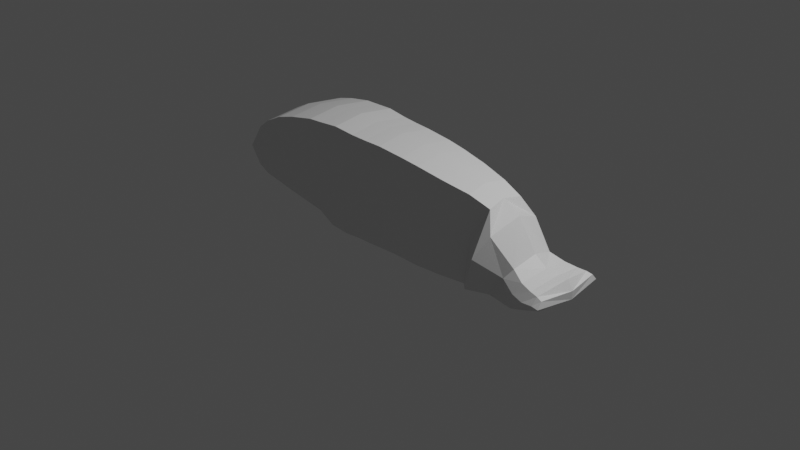 # Source: piggy.blend  (saved by Blender 3.3.6; exported with 4.5.12 LTS)
import bpy
from mathutils import Matrix  # noqa: F401  (used for matrix-valued properties, if any)

bpy.ops.wm.read_factory_settings(use_empty=True)
scene = bpy.context.scene
scene.name = 'Scene'

# ---- collections
col_collection = bpy.data.collections.new('Collection'); scene.collection.children.link(col_collection)

# ---- materials (node trees are filled in below, after node groups)
mat_material = bpy.data.materials.new('Material')
mat_material.alpha_threshold = 0.0
mat_material.use_transparent_shadow = False
mat_material.roughness = 0.5
mat_material.line_color = (0.0, 0.0, 0.0, 1.0)

# ---- material node trees
mat_material.use_nodes = True; mat_material.node_tree.nodes.clear()
_N = mat_material.node_tree.nodes; _L = mat_material.node_tree.links
n0 = _N.new('ShaderNodeOutputMaterial'); n0.name = 'Material Output'; n0.location = (300, 300)
n1 = _N.new('ShaderNodeBsdfPrincipled'); n1.name = 'Principled BSDF'; n1.location = (10, 300)
n1.distribution = 'GGX'
n1.subsurface_method = 'RANDOM_WALK_SKIN'
n1.inputs[3].default_value = 1.45
n1.inputs[27].default_value = (0.0, 0.0, 0.0, 1.0)
n1.inputs[28].default_value = 1.0
_L.new(n1.outputs[0], n0.inputs[0])
n0.is_active_output = True

# ---- world
world_world = bpy.data.worlds.new('World'); scene.world = world_world
world_world.use_nodes = True; world_world.node_tree.nodes.clear()
_N = world_world.node_tree.nodes; _L = world_world.node_tree.links
n0 = _N.new('ShaderNodeOutputWorld'); n0.name = 'World Output'; n0.location = (300, 300)
n1 = _N.new('ShaderNodeBackground'); n1.name = 'Background'; n1.location = (10, 300)
n1.inputs[0].default_value = (0.05088, 0.05088, 0.05088, 1.0)
_L.new(n1.outputs[0], n0.inputs[0])
n0.is_active_output = True
world_world.color = (0.05088, 0.05088, 0.05088)
world_world.use_sun_shadow = False
world_world.sun_shadow_jitter_overblur = 0.0

# ---- cameras
cam_camera = bpy.data.cameras.new('Camera')
cam_camera.clip_end = 100.0
cam_camera.ortho_scale = 7.314

# ---- lights
light_light = bpy.data.lights.new('Light', 'POINT')
light_light.transmission_factor = 0.0
light_light.energy = 1000.0
light_light.shadow_soft_size = 0.1
light_light.shadow_maximum_resolution = 0.006
light_light.use_absolute_resolution = True

# ---- meshes
me_cube = bpy.data.meshes.new('Cube')
me_cube.from_pydata([(-0.4069, -0.4099, 0.861), (-0.4844, 0.632, 0.4292), (-0.4069, -0.03292, -0.9256), (-0.4844, 0.5309, -0.4936), (-0.5866, 0.6084, 0.1741), (0.0, 0.6128, 0.5998), (-0.6096, 0.1281, -0.7815), (-0.6096, -0.02528, 0.624), (0.0, 0.0007459, -1.146), (0.0, 0.6331, -0.5958), (-0.5139, -0.3897, 0.08622), (0.0, -0.4939, 0.8896), (0.0, -0.9669, -1.714), (-9.631e-10, 0.267, -0.8743), (-0.8395, 0.01395, 0.1273), (-4.369e-08, -0.05146, 0.9098), (-0.6326, -2.375, 0.1973), (0.0, -1.531, 0.5929), (-0.6675, -1.237, -0.3102), (-0.5604, -1.001, -1.493), (-0.5604, -1.447, 0.5644), (-0.5842, 0.9373, 0.4612), (-0.5842, 1.053, -0.1746), (-0.6864, 0.9527, 0.204), (0.0, 0.9349, 0.5747), (0.0, 1.155, -0.2768), (-0.6395, 1.173, 0.5487), (-0.6395, 1.262, 0.09451), (-0.7417, 1.192, 0.3068), (0.0, 1.171, 0.6503), (0.0, 1.365, -0.009845), (-0.6755, 1.334, 0.6267), (-0.6755, 1.44, 0.3404), (-0.7776, 1.389, 0.4762), (0.0, 1.362, 0.8082), (0.0, 1.507, 0.2299), (-0.7007, 1.454, 0.6587), (-0.7007, 1.525, 0.4516), (-0.8029, 1.527, 0.5567), (0.0, 1.561, 0.706), (0.0, 1.578, 0.4165), (0.0, 1.642, 0.5545), (-0.4692, -0.8752, 0.7693), (-0.4692, -0.5254, -1.245), (0.0, -0.4192, -1.418), (-0.5763, -0.7662, -0.05387), (0.0, -0.9592, 0.7978), (0.0, -1.486, -1.966), (-0.6077, -1.992, 0.3573), (-0.6077, -1.519, -1.745), (-0.7148, -1.682, -0.5687), (0.0, -2.076, 0.3858), (-0.653, -2.055, -2.06), (-0.7507, -4.327, -0.8153), (0.0, -2.459, 0.2258), (-0.7397, -2.028, -0.7765), (0.0, -1.832, -2.174), (-0.6326, -1.866, -1.953), (0.0, -2.022, -2.281), (-0.7601, -2.382, -0.972), (0.0, -2.998, -0.02595), (-0.6982, -3.555, -0.3942), (-0.653, -2.914, -0.05452), (-0.848, -5.517, -1.976), (0.0, -3.639, -0.3657), (-0.8052, -2.993, -1.259), (0.0, -2.598, -2.626), (-0.6982, -2.632, -2.406), (-0.6768, -2.327, -2.206), (-0.7242, -3.977, -0.5838), (0.0, -2.293, -2.427), (-0.7839, -2.698, -1.118), (0.0, -3.328, -0.2061), (-0.7242, -3.009, -2.569), (-0.6768, -3.244, -0.2347), (0.0, -2.975, -2.789), (-0.8312, -3.457, -1.482), (0.0, -4.061, -0.5553), (-0.7663, -4.587, -0.9823), (-0.7663, -3.756, -2.674), (-0.7971, -5.001, -1.34), (0.0, -4.411, -0.7867), (-0.8577, -3.82, -1.661), (0.0, -3.392, -2.774), (-0.7507, -3.426, -2.553), (0.0, -3.723, -2.895), (-0.8734, -4.185, -1.846), (0.0, -4.671, -0.9538), (-0.8239, -4.701, -2.986), (-0.848, -4.998, -3.076), (0.0, -5.085, -1.311), (-0.9041, -4.57, -2.07), (0.0, -4.195, -3.055), (-0.7971, -4.229, -2.834), (0.0, -4.668, -3.207), (-0.931, -4.967, -2.264), (0.0, -5.382, -1.613), (-0.8239, -5.298, -1.642), (0.0, -5.601, -1.947), (-0.9551, -5.307, -2.453), (0.0, -4.965, -3.297), (-0.8651, -5.633, -2.266), (-0.8651, -5.269, -3.067), (0.0, -5.634, -2.725), (0.0, -5.717, -2.238), (-0.9722, -5.571, -2.75), (0.0, -5.235, -3.287), (-0.8651, -5.633, -2.266), (-0.8651, -5.269, -3.067), (0.0, -5.235, -3.287), (-0.9722, -5.571, -2.75), (0.0, -5.717, -2.238), (0.0, -5.634, -2.725)], [], [(13, 8, 2, 6), (9, 13, 6, 3), (3, 6, 14, 4), (6, 2, 10, 14), (14, 10, 0, 7), (4, 14, 7, 1), (9, 3, 22, 25), (3, 4, 23, 22), (1, 7, 15, 5), (7, 0, 11, 15), (2, 8, 44, 43), (10, 2, 43, 45), (11, 0, 42, 46), (23, 21, 26, 28), (21, 24, 29, 26), (1, 5, 24, 21), (4, 1, 21, 23), (28, 26, 31, 33), (26, 29, 34, 31), (25, 22, 27, 30), (22, 23, 28, 27), (33, 31, 36, 38), (31, 34, 39, 36), (30, 27, 32, 35), (27, 28, 33, 32), (36, 39, 41, 38), (38, 41, 40, 37), (35, 32, 37, 40), (32, 33, 38, 37), (0, 10, 45, 42), (45, 43, 19, 18), (46, 42, 20, 17), (43, 44, 12, 19), (42, 45, 18, 20), (20, 18, 50, 48), (19, 12, 47, 49), (17, 20, 48, 51), (18, 19, 49, 50), (48, 50, 55, 16), (49, 47, 56, 57), (50, 49, 57, 55), (51, 48, 16, 54), (57, 56, 58, 52), (55, 57, 52, 59), (16, 55, 59, 62), (54, 16, 62, 60), (59, 52, 68, 71), (52, 58, 70, 68), (62, 59, 71, 74), (60, 62, 74, 72), (68, 70, 66, 67), (74, 71, 65, 61), (72, 74, 61, 64), (71, 68, 67, 65), (64, 61, 69, 77), (61, 65, 76, 69), (67, 66, 75, 73), (65, 67, 73, 76), (77, 69, 53, 81), (73, 75, 83, 84), (69, 76, 82, 53), (76, 73, 84, 82), (84, 83, 85, 79), (82, 84, 79, 86), (53, 82, 86, 78), (81, 53, 78, 87), (86, 79, 93, 91), (78, 86, 91, 80), (79, 85, 92, 93), (87, 78, 80, 90), (90, 80, 97, 96), (80, 91, 95, 97), (93, 92, 94, 88), (91, 93, 88, 95), (97, 95, 99, 63), (88, 94, 100, 89), (96, 97, 63, 98), (95, 88, 89, 99), (99, 89, 102, 105), (89, 100, 106, 102), (98, 63, 101, 104), (63, 99, 105, 101), (102, 106, 109, 108), (112, 110, 108, 109), (111, 107, 110, 112), (104, 101, 107, 111), (105, 102, 108, 110), (106, 103, 112, 109), (103, 104, 111, 112), (101, 105, 110, 107), (103, 111, 104, 112)])
_uv = me_cube.uv_layers.new(name='UVMap')
_uv.uv.foreach_set('vector', [0.5, 0.875, 0.625, 0.875, 0.625, 1.0, 0.5, 1.0, 0.375, 0.875, 0.5, 0.875, 0.5, 1.0, 0.375, 1.0, 0.375, 0.0, 0.5, 0.0, 0.5, 0.125, 0.375, 0.125, 0.5, 0.0, 0.625, 0.0, 0.625, 0.125, 0.5, 0.125, 0.5, 0.125, 0.625, 0.125, 0.625, 0.25, 0.5, 0.25, 0.375, 0.125, 0.5, 0.125, 0.5, 0.25, 0.375, 0.25, 0.375, 0.875, 0.375, 1.0, 0.375, 1.0, 0.375, 0.875, 0.375, 0.0, 0.375, 0.125, 0.375, 0.125, 0.375, 0.0, 0.375, 0.25, 0.5, 0.25, 0.5, 0.375, 0.375, 0.375, 0.5, 0.25, 0.625, 0.25, 0.625, 0.375, 0.5, 0.375, 0.625, 1.0, 0.625, 0.875, 0.625, 0.875, 0.625, 1.0, 0.625, 0.125, 0.625, 0.0, 0.625, 0.0, 0.625, 0.125, 0.625, 0.375, 0.625, 0.25, 0.625, 0.25, 0.625, 0.375, 0.375, 0.125, 0.375, 0.25, 0.375, 0.25, 0.375, 0.125, 0.375, 0.25, 0.375, 0.375, 0.375, 0.375, 0.375, 0.25, 0.375, 0.25, 0.375, 0.375, 0.375, 0.375, 0.375, 0.25, 0.375, 0.125, 0.375, 0.25, 0.375, 0.25, 0.375, 0.125, 0.375, 0.125, 0.375, 0.25, 0.375, 0.25, 0.375, 0.125, 0.375, 0.25, 0.375, 0.375, 0.375, 0.375, 0.375, 0.25, 0.375, 0.875, 0.375, 1.0, 0.375, 1.0, 0.375, 0.875, 0.375, 0.0, 0.375, 0.125, 0.375, 0.125, 0.375, 0.0, 0.375, 0.125, 0.375, 0.25, 0.375, 0.25, 0.375, 0.125, 0.375, 0.25, 0.375, 0.375, 0.375, 0.375, 0.375, 0.25, 0.375, 0.875, 0.375, 1.0, 0.375, 1.0, 0.375, 0.875, 0.375, 0.0, 0.375, 0.125, 0.375, 0.125, 0.375, 0.0, 0.125, 0.5, 0.25, 0.5, 0.25, 0.625, 0.125, 0.625, 0.125, 0.625, 0.25, 0.625, 0.25, 0.75, 0.125, 0.75, 0.375, 0.875, 0.375, 1.0, 0.375, 1.0, 0.375, 0.875, 0.375, 0.0, 0.375, 0.125, 0.375, 0.125, 0.375, 0.0, 0.625, 0.25, 0.625, 0.125, 0.625, 0.125, 0.625, 0.25, 0.625, 0.125, 0.625, 0.0, 0.625, 0.0, 0.625, 0.125, 0.625, 0.375, 0.625, 0.25, 0.625, 0.25, 0.625, 0.375, 0.625, 1.0, 0.625, 0.875, 0.625, 0.875, 0.625, 1.0, 0.625, 0.25, 0.625, 0.125, 0.625, 0.125, 0.625, 0.25, 0.625, 0.25, 0.625, 0.125, 0.625, 0.125, 0.625, 0.25, 0.625, 1.0, 0.625, 0.875, 0.625, 0.875, 0.625, 1.0, 0.625, 0.375, 0.625, 0.25, 0.625, 0.25, 0.625, 0.375, 0.625, 0.125, 0.625, 0.0, 0.625, 0.0, 0.625, 0.125, 0.625, 0.25, 0.625, 0.125, 0.625, 0.125, 0.625, 0.25, 0.625, 1.0, 0.625, 0.875, 0.625, 0.875, 0.625, 1.0, 0.625, 0.125, 0.625, 0.0, 0.625, 0.0, 0.625, 0.125, 0.625, 0.375, 0.625, 0.25, 0.625, 0.25, 0.625, 0.375, 0.625, 1.0, 0.625, 0.875, 0.625, 0.875, 0.625, 1.0, 0.625, 0.125, 0.625, 0.0, 0.625, 0.0, 0.625, 0.125, 0.625, 0.25, 0.625, 0.125, 0.625, 0.125, 0.625, 0.25, 0.625, 0.375, 0.625, 0.25, 0.625, 0.25, 0.625, 0.375, 0.625, 0.125, 0.625, 0.0, 0.625, 0.0, 0.625, 0.125, 0.625, 1.0, 0.625, 0.875, 0.625, 0.875, 0.625, 1.0, 0.625, 0.25, 0.625, 0.125, 0.625, 0.125, 0.625, 0.25, 0.625, 0.375, 0.625, 0.25, 0.625, 0.25, 0.625, 0.375, 0.625, 1.0, 0.625, 0.875, 0.625, 0.875, 0.625, 1.0, 0.625, 0.25, 0.625, 0.125, 0.625, 0.125, 0.625, 0.25, 0.625, 0.375, 0.625, 0.25, 0.625, 0.25, 0.625, 0.375, 0.625, 0.125, 0.625, 0.0, 0.625, 0.0, 0.625, 0.125, 0.625, 0.375, 0.625, 0.25, 0.625, 0.25, 0.625, 0.375, 0.625, 0.25, 0.625, 0.125, 0.625, 0.125, 0.625, 0.25, 0.625, 1.0, 0.625, 0.875, 0.625, 0.875, 0.625, 1.0, 0.625, 0.125, 0.625, 0.0, 0.625, 0.0, 0.625, 0.125, 0.625, 0.375, 0.625, 0.25, 0.625, 0.25, 0.625, 0.375, 0.625, 1.0, 0.625, 0.875, 0.625, 0.875, 0.625, 1.0, 0.625, 0.25, 0.625, 0.125, 0.625, 0.125, 0.625, 0.25, 0.625, 0.125, 0.625, 0.0, 0.625, 0.0, 0.625, 0.125, 0.625, 1.0, 0.625, 0.875, 0.625, 0.875, 0.625, 1.0, 0.625, 0.125, 0.625, 0.0, 0.625, 0.0, 0.625, 0.125, 0.625, 0.25, 0.625, 0.125, 0.625, 0.125, 0.625, 0.25, 0.625, 0.375, 0.625, 0.25, 0.625, 0.25, 0.625, 0.375, 0.625, 0.125, 0.625, 0.0, 0.625, 0.0, 0.625, 0.125, 0.625, 0.25, 0.625, 0.125, 0.625, 0.125, 0.625, 0.25, 0.625, 1.0, 0.625, 0.875, 0.625, 0.875, 0.625, 1.0, 0.625, 0.375, 0.625, 0.25, 0.625, 0.25, 0.625, 0.375, 0.625, 0.375, 0.625, 0.25, 0.625, 0.25, 0.625, 0.375, 0.625, 0.25, 0.625, 0.125, 0.625, 0.125, 0.625, 0.25, 0.625, 1.0, 0.625, 0.875, 0.625, 0.875, 0.625, 1.0, 0.625, 0.125, 0.625, 0.0, 0.625, 0.0, 0.625, 0.125, 0.625, 0.25, 0.625, 0.125, 0.625, 0.125, 0.625, 0.25, 0.625, 1.0, 0.625, 0.875, 0.625, 0.875, 0.625, 1.0, 0.625, 0.375, 0.625, 0.25, 0.625, 0.25, 0.625, 0.375, 0.625, 0.125, 0.625, 0.0, 0.625, 0.0, 0.625, 0.125, 0.625, 0.125, 0.625, 0.0, 0.625, 0.0, 0.625, 0.125, 0.625, 1.0, 0.625, 0.875, 0.625, 0.875, 0.625, 1.0, 0.625, 0.375, 0.625, 0.25, 0.625, 0.25, 0.625, 0.375, 0.625, 0.25, 0.625, 0.125, 0.625, 0.125, 0.625, 0.25, 0.625, 1.0, 0.625, 0.875, 0.625, 0.875, 0.625, 1.0, 0.75, 0.625, 0.875, 0.625, 0.875, 0.75, 0.75, 0.75, 0.75, 0.5, 0.875, 0.5, 0.875, 0.625, 0.75, 0.625, 0.625, 0.375, 0.625, 0.25, 0.625, 0.25, 0.625, 0.375, 0.625, 0.125, 0.625, 0.0, 0.625, 0.0, 0.625, 0.125, 0.0, 0.0, 0.0, 0.0, 0.0, 0.0, 0.0, 0.0, 0.0, 0.0, 0.0, 0.0, 0.0, 0.0, 0.0, 0.0, 0.625, 0.25, 0.625, 0.125, 0.625, 0.125, 0.625, 0.25, 0.0, 0.0, 0.625, 0.375, 0.625, 0.375, 0.0, 0.0])
me_cube.materials.append(mat_material)
me_cube.use_mirror_vertex_groups = False
me_cube.update()

# ---- objects
ob_cube = bpy.data.objects.new('Cube', me_cube)
ob_light = bpy.data.objects.new('Light', light_light)
ob_camera = bpy.data.objects.new('Camera', cam_camera)
ob_empty = bpy.data.objects.new('Empty', None)

# ---- transforms, parenting, visibility, modifiers, constraints
ob_cube.location = (1.362, 2.431e-08, 0.1809)
ob_cube.rotation_euler = (-0.5321, 2.462e-08, 4.712)
ob_cube.scale = (0.507, 0.507, 0.507)
ob_cube.lock_rotations_4d = False
ob_cube.empty_display_type = 'ARROWS'
ob_cube.lineart.crease_threshold = 0.0
_m = ob_cube.modifiers.new('Mirror', 'MIRROR')
_m.use_clip = True
ob_light.location = (4.076, 1.005, 5.904)
ob_light.rotation_euler = (0.6503, 0.05522, 1.866)
ob_light.lock_rotations_4d = False
ob_light.empty_display_type = 'ARROWS'
ob_light.color = (0.0, 0.0, 0.0, 0.0)
ob_light.lineart.crease_threshold = 0.0
ob_camera.location = (7.359, -6.926, 4.958)
ob_camera.rotation_euler = (1.109, 0.0, 0.8149)
ob_camera.lock_rotations_4d = False
ob_camera.empty_display_type = 'ARROWS'
ob_camera.color = (0.0, 0.0, 0.0, 0.0)
ob_camera.display_type = 'WIRE'
ob_camera.lineart.crease_threshold = 0.0
ob_empty.location = (0.0, 0.0, 0.0)
ob_empty.rotation_euler = (1.571, 0.0, 3.142)
ob_empty.empty_display_type = 'IMAGE'
ob_empty.empty_display_size = 5.0
ob_empty.empty_image_depth = 'BACK'
ob_empty.show_empty_image_perspective = False
ob_empty.empty_image_side = 'FRONT'

# ---- collection membership
col_collection.objects.link(ob_cube)
col_collection.objects.link(ob_light)
col_collection.objects.link(ob_camera)
col_collection.objects.link(ob_empty)

# ---- scene / render settings (as saved in the file)
scene.camera = ob_camera
scene.frame_start = 1; scene.frame_end = 250; scene.frame_set(76)
scene.render.engine = 'BLENDER_EEVEE_NEXT'
scene.cycles.sampling_pattern = 'TABULATED_SOBOL'
scene.cycles.use_light_tree = False
scene.view_settings.view_transform = 'Filmic'
bpy.context.view_layer.update()
